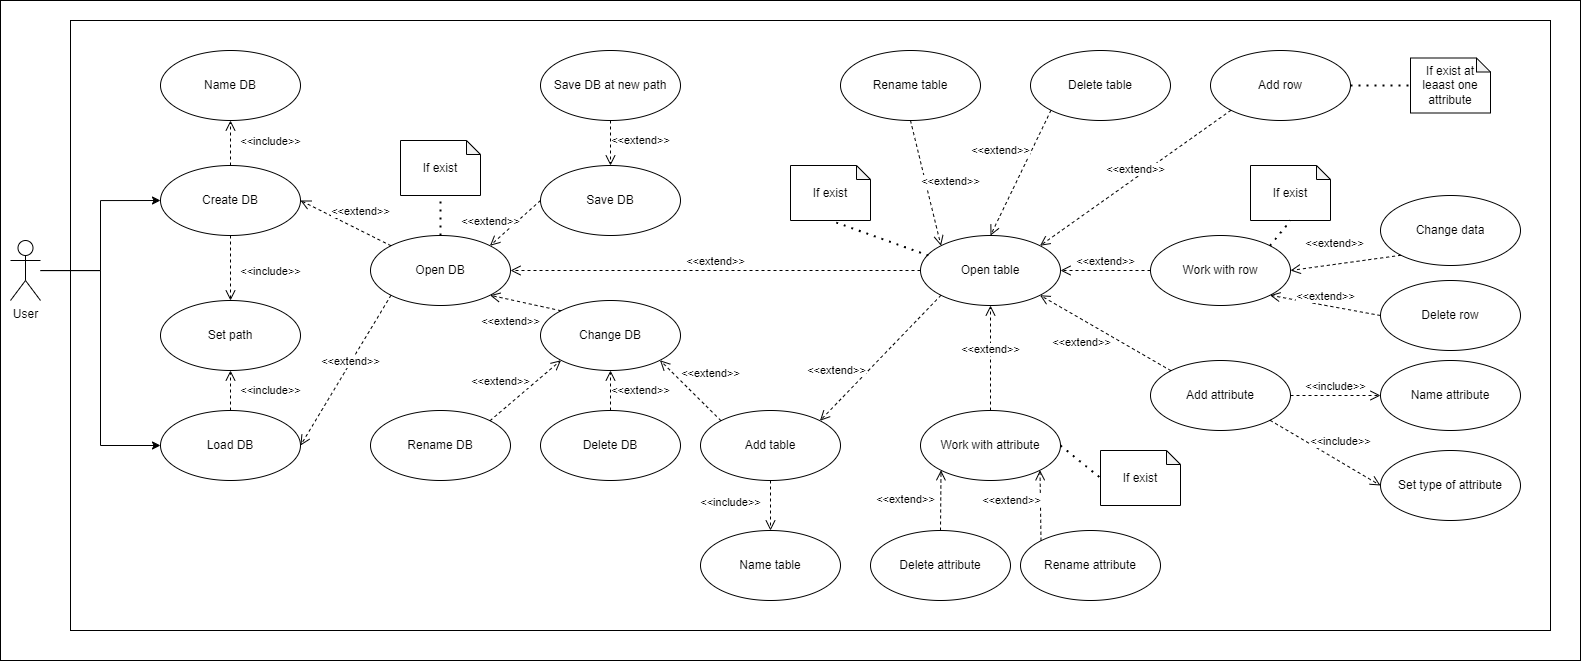

The diagram above was exported from draw.io. Its source (the exported page's mxGraphModel, read from the mxfile embedded in the PNG):
<mxGraphModel dx="1896" dy="1109" grid="1" gridSize="10" guides="1" tooltips="1" connect="1" arrows="1" fold="1" page="1" pageScale="1" pageWidth="827" pageHeight="1169" math="0" shadow="0">
  <root>
    <mxCell id="0" />
    <mxCell id="1" parent="0" />
    <mxCell id="2" value="" style="rounded=0;whiteSpace=wrap;html=1;" vertex="1" parent="1">
      <mxGeometry y="220" width="1580" height="660" as="geometry" />
    </mxCell>
    <mxCell id="3" value="" style="rounded=0;whiteSpace=wrap;html=1;" vertex="1" parent="1">
      <mxGeometry x="70" y="240" width="1480" height="610" as="geometry" />
    </mxCell>
    <mxCell id="4" style="edgeStyle=orthogonalEdgeStyle;rounded=0;orthogonalLoop=1;jettySize=auto;html=1;entryX=0;entryY=0.5;entryDx=0;entryDy=0;" edge="1" source="6" target="7" parent="1">
      <mxGeometry relative="1" as="geometry" />
    </mxCell>
    <mxCell id="5" style="edgeStyle=orthogonalEdgeStyle;rounded=0;orthogonalLoop=1;jettySize=auto;html=1;entryX=0;entryY=0.5;entryDx=0;entryDy=0;" edge="1" source="6" target="8" parent="1">
      <mxGeometry relative="1" as="geometry" />
    </mxCell>
    <mxCell id="6" value="User" style="shape=umlActor;verticalLabelPosition=bottom;verticalAlign=top;html=1;outlineConnect=0;" vertex="1" parent="1">
      <mxGeometry x="10" y="460" width="30" height="60" as="geometry" />
    </mxCell>
    <mxCell id="7" value="Create DB" style="ellipse;whiteSpace=wrap;html=1;" vertex="1" parent="1">
      <mxGeometry x="160" y="385" width="140" height="70" as="geometry" />
    </mxCell>
    <mxCell id="8" value="Load DB" style="ellipse;whiteSpace=wrap;html=1;" vertex="1" parent="1">
      <mxGeometry x="160" y="630" width="140" height="70" as="geometry" />
    </mxCell>
    <mxCell id="9" value="Name DB" style="ellipse;whiteSpace=wrap;html=1;" vertex="1" parent="1">
      <mxGeometry x="160" y="270" width="140" height="70" as="geometry" />
    </mxCell>
    <mxCell id="10" value="Set path" style="ellipse;whiteSpace=wrap;html=1;" vertex="1" parent="1">
      <mxGeometry x="160" y="520" width="140" height="70" as="geometry" />
    </mxCell>
    <mxCell id="11" value="Open DB" style="ellipse;whiteSpace=wrap;html=1;" vertex="1" parent="1">
      <mxGeometry x="370" y="455" width="140" height="70" as="geometry" />
    </mxCell>
    <mxCell id="12" value="Change DB" style="ellipse;whiteSpace=wrap;html=1;" vertex="1" parent="1">
      <mxGeometry x="540" y="520" width="140" height="70" as="geometry" />
    </mxCell>
    <mxCell id="13" value="Save DB at new path" style="ellipse;whiteSpace=wrap;html=1;" vertex="1" parent="1">
      <mxGeometry x="540" y="270" width="140" height="70" as="geometry" />
    </mxCell>
    <mxCell id="14" value="Save DB" style="ellipse;whiteSpace=wrap;html=1;" vertex="1" parent="1">
      <mxGeometry x="540" y="385" width="140" height="70" as="geometry" />
    </mxCell>
    <mxCell id="15" value="Open table" style="ellipse;whiteSpace=wrap;html=1;" vertex="1" parent="1">
      <mxGeometry x="920" y="455" width="140" height="70" as="geometry" />
    </mxCell>
    <mxCell id="16" value="Delete DB" style="ellipse;whiteSpace=wrap;html=1;" vertex="1" parent="1">
      <mxGeometry x="540" y="630" width="140" height="70" as="geometry" />
    </mxCell>
    <mxCell id="17" value="Add table" style="ellipse;whiteSpace=wrap;html=1;" vertex="1" parent="1">
      <mxGeometry x="700" y="630" width="140" height="70" as="geometry" />
    </mxCell>
    <mxCell id="18" value="Name table" style="ellipse;whiteSpace=wrap;html=1;" vertex="1" parent="1">
      <mxGeometry x="700" y="750" width="140" height="70" as="geometry" />
    </mxCell>
    <mxCell id="19" value="Rename DB" style="ellipse;whiteSpace=wrap;html=1;" vertex="1" parent="1">
      <mxGeometry x="370" y="630" width="140" height="70" as="geometry" />
    </mxCell>
    <mxCell id="20" value="Delete table" style="ellipse;whiteSpace=wrap;html=1;" vertex="1" parent="1">
      <mxGeometry x="1030" y="270" width="140" height="70" as="geometry" />
    </mxCell>
    <mxCell id="21" value="Add row" style="ellipse;whiteSpace=wrap;html=1;" vertex="1" parent="1">
      <mxGeometry x="1210" y="270" width="140" height="70" as="geometry" />
    </mxCell>
    <mxCell id="22" value="Add attribute" style="ellipse;whiteSpace=wrap;html=1;" vertex="1" parent="1">
      <mxGeometry x="1150" y="580" width="140" height="70" as="geometry" />
    </mxCell>
    <mxCell id="23" value="Rename table" style="ellipse;whiteSpace=wrap;html=1;" vertex="1" parent="1">
      <mxGeometry x="840" y="270" width="140" height="70" as="geometry" />
    </mxCell>
    <mxCell id="24" value="Work with row" style="ellipse;whiteSpace=wrap;html=1;" vertex="1" parent="1">
      <mxGeometry x="1150" y="455" width="140" height="70" as="geometry" />
    </mxCell>
    <mxCell id="25" value="Change data" style="ellipse;whiteSpace=wrap;html=1;" vertex="1" parent="1">
      <mxGeometry x="1380" y="415" width="140" height="70" as="geometry" />
    </mxCell>
    <mxCell id="26" value="Delete row" style="ellipse;whiteSpace=wrap;html=1;" vertex="1" parent="1">
      <mxGeometry x="1380" y="500" width="140" height="70" as="geometry" />
    </mxCell>
    <mxCell id="27" value="Work with attribute" style="ellipse;whiteSpace=wrap;html=1;" vertex="1" parent="1">
      <mxGeometry x="920" y="630" width="140" height="70" as="geometry" />
    </mxCell>
    <mxCell id="28" value="Name attribute" style="ellipse;whiteSpace=wrap;html=1;" vertex="1" parent="1">
      <mxGeometry x="1380" y="580" width="140" height="70" as="geometry" />
    </mxCell>
    <mxCell id="29" value="Set type of attribute" style="ellipse;whiteSpace=wrap;html=1;" vertex="1" parent="1">
      <mxGeometry x="1380" y="670" width="140" height="70" as="geometry" />
    </mxCell>
    <mxCell id="30" value="Delete attribute" style="ellipse;whiteSpace=wrap;html=1;" vertex="1" parent="1">
      <mxGeometry x="870" y="750" width="140" height="70" as="geometry" />
    </mxCell>
    <mxCell id="31" value="&amp;lt;&amp;lt;include&amp;gt;&amp;gt;" style="html=1;verticalAlign=bottom;endArrow=open;dashed=1;endSize=8;rounded=0;exitX=0.5;exitY=0;exitDx=0;exitDy=0;entryX=0.5;entryY=1;entryDx=0;entryDy=0;" edge="1" source="7" target="9" parent="1">
      <mxGeometry x="-0.3333" y="-40" relative="1" as="geometry">
        <mxPoint x="360" y="360" as="sourcePoint" />
        <mxPoint x="280" y="360" as="targetPoint" />
        <mxPoint as="offset" />
      </mxGeometry>
    </mxCell>
    <mxCell id="32" value="&amp;lt;&amp;lt;include&amp;gt;&amp;gt;" style="html=1;verticalAlign=bottom;endArrow=open;dashed=1;endSize=8;rounded=0;exitX=0.5;exitY=1;exitDx=0;exitDy=0;entryX=0.5;entryY=0;entryDx=0;entryDy=0;" edge="1" source="7" target="10" parent="1">
      <mxGeometry x="0.3846" y="40" relative="1" as="geometry">
        <mxPoint x="330" y="489.5" as="sourcePoint" />
        <mxPoint x="250" y="489.5" as="targetPoint" />
        <mxPoint as="offset" />
      </mxGeometry>
    </mxCell>
    <mxCell id="33" value="&amp;lt;&amp;lt;include&amp;gt;&amp;gt;" style="html=1;verticalAlign=bottom;endArrow=open;dashed=1;endSize=8;rounded=0;exitX=0.5;exitY=0;exitDx=0;exitDy=0;entryX=0.5;entryY=1;entryDx=0;entryDy=0;" edge="1" source="8" target="10" parent="1">
      <mxGeometry x="-0.5" y="-40" relative="1" as="geometry">
        <mxPoint x="340" y="614.5" as="sourcePoint" />
        <mxPoint x="260" y="614.5" as="targetPoint" />
        <mxPoint as="offset" />
      </mxGeometry>
    </mxCell>
    <mxCell id="34" value="&amp;lt;&amp;lt;extend&amp;gt;&amp;gt;" style="html=1;verticalAlign=bottom;endArrow=open;dashed=1;endSize=8;rounded=0;entryX=1;entryY=0.5;entryDx=0;entryDy=0;exitX=0;exitY=0;exitDx=0;exitDy=0;" edge="1" source="11" target="7" parent="1">
      <mxGeometry x="-0.2375" y="-9" relative="1" as="geometry">
        <mxPoint x="410" y="340" as="sourcePoint" />
        <mxPoint x="334" y="410" as="targetPoint" />
        <mxPoint as="offset" />
      </mxGeometry>
    </mxCell>
    <mxCell id="35" value="&amp;lt;&amp;lt;extend&amp;gt;&amp;gt;" style="html=1;verticalAlign=bottom;endArrow=open;dashed=1;endSize=8;rounded=0;exitX=0;exitY=1;exitDx=0;exitDy=0;entryX=1;entryY=0.5;entryDx=0;entryDy=0;" edge="1" source="11" target="8" parent="1">
      <mxGeometry x="-0.0267" y="4" relative="1" as="geometry">
        <mxPoint x="400" y="570" as="sourcePoint" />
        <mxPoint x="320" y="570" as="targetPoint" />
        <mxPoint as="offset" />
      </mxGeometry>
    </mxCell>
    <mxCell id="36" value="&amp;lt;&amp;lt;extend&amp;gt;&amp;gt;" style="html=1;verticalAlign=bottom;endArrow=open;dashed=1;endSize=8;rounded=0;exitX=0;exitY=0.5;exitDx=0;exitDy=0;entryX=1;entryY=0;entryDx=0;entryDy=0;" edge="1" source="14" target="11" parent="1">
      <mxGeometry x="0.6888" y="-11" relative="1" as="geometry">
        <mxPoint x="490" y="360" as="sourcePoint" />
        <mxPoint x="410" y="360" as="targetPoint" />
        <mxPoint as="offset" />
      </mxGeometry>
    </mxCell>
    <mxCell id="37" value="&amp;lt;&amp;lt;extend&amp;gt;&amp;gt;" style="html=1;verticalAlign=bottom;endArrow=open;dashed=1;endSize=8;rounded=0;exitX=0;exitY=0;exitDx=0;exitDy=0;entryX=1;entryY=1;entryDx=0;entryDy=0;" edge="1" source="12" target="11" parent="1">
      <mxGeometry x="0.2419" y="30" relative="1" as="geometry">
        <mxPoint x="500" y="570" as="sourcePoint" />
        <mxPoint x="420" y="570" as="targetPoint" />
        <mxPoint as="offset" />
      </mxGeometry>
    </mxCell>
    <mxCell id="38" value="&amp;lt;&amp;lt;extend&amp;gt;&amp;gt;" style="html=1;verticalAlign=bottom;endArrow=open;dashed=1;endSize=8;rounded=0;entryX=1;entryY=0.5;entryDx=0;entryDy=0;exitX=0;exitY=0.5;exitDx=0;exitDy=0;" edge="1" source="15" target="11" parent="1">
      <mxGeometry relative="1" as="geometry">
        <mxPoint x="640" y="490" as="sourcePoint" />
        <mxPoint x="540" y="489.5" as="targetPoint" />
      </mxGeometry>
    </mxCell>
    <mxCell id="39" value="&amp;lt;&amp;lt;extend&amp;gt;&amp;gt;" style="html=1;verticalAlign=bottom;endArrow=open;dashed=1;endSize=8;rounded=0;exitX=0.5;exitY=1;exitDx=0;exitDy=0;entryX=0.5;entryY=0;entryDx=0;entryDy=0;" edge="1" source="13" target="14" parent="1">
      <mxGeometry x="0.3333" y="30" relative="1" as="geometry">
        <mxPoint x="494" y="350" as="sourcePoint" />
        <mxPoint x="414" y="350" as="targetPoint" />
        <mxPoint as="offset" />
      </mxGeometry>
    </mxCell>
    <mxCell id="40" value="&amp;lt;&amp;lt;extend&amp;gt;&amp;gt;" style="html=1;verticalAlign=bottom;endArrow=open;dashed=1;endSize=8;rounded=0;entryX=0;entryY=1;entryDx=0;entryDy=0;exitX=1;exitY=0;exitDx=0;exitDy=0;" edge="1" source="19" target="12" parent="1">
      <mxGeometry x="-0.408" y="16" relative="1" as="geometry">
        <mxPoint x="510" y="730" as="sourcePoint" />
        <mxPoint x="430" y="730" as="targetPoint" />
        <mxPoint as="offset" />
      </mxGeometry>
    </mxCell>
    <mxCell id="41" value="&amp;lt;&amp;lt;extend&amp;gt;&amp;gt;" style="html=1;verticalAlign=bottom;endArrow=open;dashed=1;endSize=8;rounded=0;exitX=0.5;exitY=0;exitDx=0;exitDy=0;entryX=0.5;entryY=1;entryDx=0;entryDy=0;" edge="1" source="16" target="12" parent="1">
      <mxGeometry x="-0.5" y="-30" relative="1" as="geometry">
        <mxPoint x="630" y="730" as="sourcePoint" />
        <mxPoint x="550" y="730" as="targetPoint" />
        <mxPoint as="offset" />
      </mxGeometry>
    </mxCell>
    <mxCell id="42" value="&amp;lt;&amp;lt;extend&amp;gt;&amp;gt;" style="html=1;verticalAlign=bottom;endArrow=open;dashed=1;endSize=8;rounded=0;exitX=0;exitY=0;exitDx=0;exitDy=0;entryX=1;entryY=1;entryDx=0;entryDy=0;" edge="1" source="17" target="12" parent="1">
      <mxGeometry x="-0.1986" y="-20" relative="1" as="geometry">
        <mxPoint x="790" y="570" as="sourcePoint" />
        <mxPoint x="710" y="570" as="targetPoint" />
        <mxPoint as="offset" />
      </mxGeometry>
    </mxCell>
    <mxCell id="43" value="&amp;lt;&amp;lt;include&amp;gt;&amp;gt;" style="html=1;verticalAlign=bottom;endArrow=open;dashed=1;endSize=8;rounded=0;exitX=0.5;exitY=1;exitDx=0;exitDy=0;entryX=0.5;entryY=0;entryDx=0;entryDy=0;" edge="1" source="17" target="18" parent="1">
      <mxGeometry x="0.2" y="-40" relative="1" as="geometry">
        <mxPoint x="800" y="730" as="sourcePoint" />
        <mxPoint x="720" y="730" as="targetPoint" />
        <mxPoint as="offset" />
      </mxGeometry>
    </mxCell>
    <mxCell id="44" value="&amp;lt;&amp;lt;extend&amp;gt;&amp;gt;" style="html=1;verticalAlign=bottom;endArrow=open;dashed=1;endSize=8;rounded=0;exitX=0;exitY=1;exitDx=0;exitDy=0;entryX=1;entryY=0;entryDx=0;entryDy=0;" edge="1" source="15" target="17" parent="1">
      <mxGeometry x="0.529" y="-17" relative="1" as="geometry">
        <mxPoint x="910" y="600" as="sourcePoint" />
        <mxPoint x="830" y="600" as="targetPoint" />
        <mxPoint as="offset" />
      </mxGeometry>
    </mxCell>
    <mxCell id="45" value="&amp;lt;&amp;lt;extend&amp;gt;&amp;gt;" style="html=1;verticalAlign=bottom;endArrow=open;dashed=1;endSize=8;rounded=0;exitX=0.5;exitY=1;exitDx=0;exitDy=0;entryX=0;entryY=0;entryDx=0;entryDy=0;" edge="1" source="23" target="15" parent="1">
      <mxGeometry x="0.202" y="22" relative="1" as="geometry">
        <mxPoint x="1030" y="410" as="sourcePoint" />
        <mxPoint x="950" y="410" as="targetPoint" />
        <mxPoint as="offset" />
      </mxGeometry>
    </mxCell>
    <mxCell id="46" value="&amp;lt;&amp;lt;extend&amp;gt;&amp;gt;" style="html=1;verticalAlign=bottom;endArrow=open;dashed=1;endSize=8;rounded=0;exitX=0;exitY=1;exitDx=0;exitDy=0;entryX=0.5;entryY=0;entryDx=0;entryDy=0;" edge="1" source="20" target="15" parent="1">
      <mxGeometry x="-0.0336" y="-24" relative="1" as="geometry">
        <mxPoint x="1070" y="410" as="sourcePoint" />
        <mxPoint x="990" y="410" as="targetPoint" />
        <mxPoint as="offset" />
      </mxGeometry>
    </mxCell>
    <mxCell id="47" value="&amp;lt;&amp;lt;extend&amp;gt;&amp;gt;" style="html=1;verticalAlign=bottom;endArrow=open;dashed=1;endSize=8;rounded=0;exitX=0;exitY=1;exitDx=0;exitDy=0;entryX=1;entryY=0;entryDx=0;entryDy=0;" edge="1" source="21" target="15" parent="1">
      <mxGeometry relative="1" as="geometry">
        <mxPoint x="1120" y="454" as="sourcePoint" />
        <mxPoint x="1040" y="454" as="targetPoint" />
      </mxGeometry>
    </mxCell>
    <mxCell id="48" value="&amp;lt;&amp;lt;extend&amp;gt;&amp;gt;" style="html=1;verticalAlign=bottom;endArrow=open;dashed=1;endSize=8;rounded=0;exitX=0;exitY=0.5;exitDx=0;exitDy=0;entryX=1;entryY=0.5;entryDx=0;entryDy=0;" edge="1" source="24" target="15" parent="1">
      <mxGeometry relative="1" as="geometry">
        <mxPoint x="1130" y="554.5" as="sourcePoint" />
        <mxPoint x="1050" y="554.5" as="targetPoint" />
      </mxGeometry>
    </mxCell>
    <mxCell id="49" value="&amp;lt;&amp;lt;extend&amp;gt;&amp;gt;" style="html=1;verticalAlign=bottom;endArrow=open;dashed=1;endSize=8;rounded=0;exitX=0;exitY=1;exitDx=0;exitDy=0;entryX=1;entryY=0.5;entryDx=0;entryDy=0;" edge="1" source="25" target="24" parent="1">
      <mxGeometry x="0.1689" y="-12" relative="1" as="geometry">
        <mxPoint x="1370" y="500" as="sourcePoint" />
        <mxPoint x="1290" y="500" as="targetPoint" />
        <mxPoint as="offset" />
      </mxGeometry>
    </mxCell>
    <mxCell id="50" value="&amp;lt;&amp;lt;extend&amp;gt;&amp;gt;" style="html=1;verticalAlign=bottom;endArrow=open;dashed=1;endSize=8;rounded=0;exitX=0;exitY=0.5;exitDx=0;exitDy=0;entryX=1;entryY=1;entryDx=0;entryDy=0;" edge="1" source="26" target="24" parent="1">
      <mxGeometry relative="1" as="geometry">
        <mxPoint x="1360" y="560" as="sourcePoint" />
        <mxPoint x="1280" y="560" as="targetPoint" />
      </mxGeometry>
    </mxCell>
    <mxCell id="51" value="&amp;lt;&amp;lt;extend&amp;gt;&amp;gt;" style="html=1;verticalAlign=bottom;endArrow=open;dashed=1;endSize=8;rounded=0;exitX=0;exitY=0;exitDx=0;exitDy=0;entryX=1;entryY=1;entryDx=0;entryDy=0;" edge="1" source="22" target="15" parent="1">
      <mxGeometry x="0.1709" y="28" relative="1" as="geometry">
        <mxPoint x="1120" y="590" as="sourcePoint" />
        <mxPoint x="1040" y="590" as="targetPoint" />
        <mxPoint x="1" as="offset" />
      </mxGeometry>
    </mxCell>
    <mxCell id="52" value="&amp;lt;&amp;lt;include&amp;gt;&amp;gt;" style="html=1;verticalAlign=bottom;endArrow=open;dashed=1;endSize=8;rounded=0;exitX=1;exitY=0.5;exitDx=0;exitDy=0;entryX=0;entryY=0.5;entryDx=0;entryDy=0;" edge="1" source="22" target="28" parent="1">
      <mxGeometry relative="1" as="geometry">
        <mxPoint x="1360" y="680" as="sourcePoint" />
        <mxPoint x="1320" y="570" as="targetPoint" />
      </mxGeometry>
    </mxCell>
    <mxCell id="53" value="&amp;lt;&amp;lt;include&amp;gt;&amp;gt;" style="html=1;verticalAlign=bottom;endArrow=open;dashed=1;endSize=8;rounded=0;exitX=1;exitY=1;exitDx=0;exitDy=0;entryX=0;entryY=0.5;entryDx=0;entryDy=0;" edge="1" source="22" target="29" parent="1">
      <mxGeometry x="0.1859" y="10" relative="1" as="geometry">
        <mxPoint x="1340" y="699" as="sourcePoint" />
        <mxPoint x="1260" y="699" as="targetPoint" />
        <mxPoint as="offset" />
      </mxGeometry>
    </mxCell>
    <mxCell id="54" value="&amp;lt;&amp;lt;extend&amp;gt;&amp;gt;" style="html=1;verticalAlign=bottom;endArrow=open;dashed=1;endSize=8;rounded=0;entryX=0.5;entryY=1;entryDx=0;entryDy=0;exitX=0.5;exitY=0;exitDx=0;exitDy=0;" edge="1" source="27" target="15" parent="1">
      <mxGeometry relative="1" as="geometry">
        <mxPoint x="1070" y="600" as="sourcePoint" />
        <mxPoint x="990" y="600" as="targetPoint" />
      </mxGeometry>
    </mxCell>
    <mxCell id="55" value="&amp;lt;&amp;lt;extend&amp;gt;&amp;gt;" style="html=1;verticalAlign=bottom;endArrow=open;dashed=1;endSize=8;rounded=0;exitX=0.5;exitY=0;exitDx=0;exitDy=0;entryX=0;entryY=1;entryDx=0;entryDy=0;" edge="1" source="30" target="27" parent="1">
      <mxGeometry x="-0.3106" y="35" relative="1" as="geometry">
        <mxPoint x="1100" y="720" as="sourcePoint" />
        <mxPoint x="1020" y="720" as="targetPoint" />
        <mxPoint as="offset" />
      </mxGeometry>
    </mxCell>
    <mxCell id="56" value="Rename attribute" style="ellipse;whiteSpace=wrap;html=1;" vertex="1" parent="1">
      <mxGeometry x="1020" y="750" width="140" height="70" as="geometry" />
    </mxCell>
    <mxCell id="57" value="&amp;lt;&amp;lt;extend&amp;gt;&amp;gt;" style="html=1;verticalAlign=bottom;endArrow=open;dashed=1;endSize=8;rounded=0;entryX=1;entryY=1;entryDx=0;entryDy=0;exitX=0;exitY=0;exitDx=0;exitDy=0;" edge="1" source="56" target="27" parent="1">
      <mxGeometry x="-0.0952" y="29" relative="1" as="geometry">
        <mxPoint x="1190" y="700" as="sourcePoint" />
        <mxPoint x="1110" y="700" as="targetPoint" />
        <mxPoint as="offset" />
      </mxGeometry>
    </mxCell>
    <mxCell id="58" value="If exist" style="shape=note;whiteSpace=wrap;html=1;backgroundOutline=1;darkOpacity=0.05;size=14;" vertex="1" parent="1">
      <mxGeometry x="400" y="360" width="80" height="55" as="geometry" />
    </mxCell>
    <mxCell id="59" value="" style="endArrow=none;dashed=1;html=1;dashPattern=1 3;strokeWidth=2;rounded=0;exitX=0.5;exitY=0;exitDx=0;exitDy=0;entryX=0.5;entryY=1;entryDx=0;entryDy=0;entryPerimeter=0;" edge="1" source="11" target="58" parent="1">
      <mxGeometry width="50" height="50" relative="1" as="geometry">
        <mxPoint x="430" y="380" as="sourcePoint" />
        <mxPoint x="480" y="330" as="targetPoint" />
      </mxGeometry>
    </mxCell>
    <mxCell id="60" value="If exist" style="shape=note;whiteSpace=wrap;html=1;backgroundOutline=1;darkOpacity=0.05;size=14;" vertex="1" parent="1">
      <mxGeometry x="790" y="385" width="80" height="55" as="geometry" />
    </mxCell>
    <mxCell id="61" value="" style="endArrow=none;dashed=1;html=1;dashPattern=1 3;strokeWidth=2;rounded=0;exitX=0.057;exitY=0.286;exitDx=0;exitDy=0;entryX=0.5;entryY=1;entryDx=0;entryDy=0;entryPerimeter=0;exitPerimeter=0;" edge="1" source="15" target="60" parent="1">
      <mxGeometry width="50" height="50" relative="1" as="geometry">
        <mxPoint x="830" y="480" as="sourcePoint" />
        <mxPoint x="870" y="355" as="targetPoint" />
      </mxGeometry>
    </mxCell>
    <mxCell id="62" value="If exist" style="shape=note;whiteSpace=wrap;html=1;backgroundOutline=1;darkOpacity=0.05;size=14;" vertex="1" parent="1">
      <mxGeometry x="1250" y="385" width="80" height="55" as="geometry" />
    </mxCell>
    <mxCell id="63" value="" style="endArrow=none;dashed=1;html=1;dashPattern=1 3;strokeWidth=2;rounded=0;exitX=1;exitY=0;exitDx=0;exitDy=0;entryX=0.5;entryY=1;entryDx=0;entryDy=0;entryPerimeter=0;" edge="1" source="24" target="62" parent="1">
      <mxGeometry width="50" height="50" relative="1" as="geometry">
        <mxPoint x="1290" y="480" as="sourcePoint" />
        <mxPoint x="1330" y="355" as="targetPoint" />
      </mxGeometry>
    </mxCell>
    <mxCell id="64" value="If exist at leaast one attribute" style="shape=note;whiteSpace=wrap;html=1;backgroundOutline=1;darkOpacity=0.05;size=14;" vertex="1" parent="1">
      <mxGeometry x="1410" y="277.5" width="80" height="55" as="geometry" />
    </mxCell>
    <mxCell id="65" value="" style="endArrow=none;dashed=1;html=1;dashPattern=1 3;strokeWidth=2;rounded=0;exitX=1;exitY=0.5;exitDx=0;exitDy=0;entryX=0;entryY=0.5;entryDx=0;entryDy=0;entryPerimeter=0;" edge="1" source="21" target="64" parent="1">
      <mxGeometry width="50" height="50" relative="1" as="geometry">
        <mxPoint x="1450" y="365" as="sourcePoint" />
        <mxPoint x="1490" y="240" as="targetPoint" />
      </mxGeometry>
    </mxCell>
    <mxCell id="66" value="If exist" style="shape=note;whiteSpace=wrap;html=1;backgroundOutline=1;darkOpacity=0.05;size=14;" vertex="1" parent="1">
      <mxGeometry x="1100" y="670" width="80" height="55" as="geometry" />
    </mxCell>
    <mxCell id="67" value="" style="endArrow=none;dashed=1;html=1;dashPattern=1 3;strokeWidth=2;rounded=0;exitX=1;exitY=0.5;exitDx=0;exitDy=0;entryX=0;entryY=0.5;entryDx=0;entryDy=0;entryPerimeter=0;" edge="1" source="27" target="66" parent="1">
      <mxGeometry width="50" height="50" relative="1" as="geometry">
        <mxPoint x="1150" y="750" as="sourcePoint" />
        <mxPoint x="1190" y="625" as="targetPoint" />
      </mxGeometry>
    </mxCell>
  </root>
</mxGraphModel>